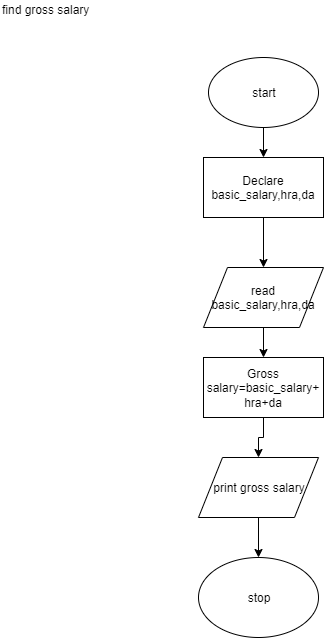

The diagram above was exported from draw.io. Its source (the exported page's mxGraphModel, read from the mxfile embedded in the PNG):
<mxGraphModel dx="1024" dy="1579" grid="1" gridSize="10" guides="1" tooltips="1" connect="1" arrows="1" fold="1" page="1" pageScale="1" pageWidth="827" pageHeight="1169" math="0" shadow="0">
  <root>
    <mxCell id="0" />
    <mxCell id="1" parent="0" />
    <mxCell id="7YqVsTFoTzprqhiVmi-J-4" value="" style="edgeStyle=orthogonalEdgeStyle;rounded=0;orthogonalLoop=1;jettySize=auto;html=1;" edge="1" parent="1" source="7YqVsTFoTzprqhiVmi-J-1" target="7YqVsTFoTzprqhiVmi-J-5">
      <mxGeometry relative="1" as="geometry">
        <mxPoint x="365" y="160" as="targetPoint" />
      </mxGeometry>
    </mxCell>
    <mxCell id="7YqVsTFoTzprqhiVmi-J-1" value="start" style="ellipse;whiteSpace=wrap;html=1;" vertex="1" parent="1">
      <mxGeometry x="310" y="40" width="110" height="70" as="geometry" />
    </mxCell>
    <mxCell id="7YqVsTFoTzprqhiVmi-J-7" value="" style="edgeStyle=orthogonalEdgeStyle;rounded=0;orthogonalLoop=1;jettySize=auto;html=1;" edge="1" parent="1" source="7YqVsTFoTzprqhiVmi-J-5" target="7YqVsTFoTzprqhiVmi-J-6">
      <mxGeometry relative="1" as="geometry" />
    </mxCell>
    <mxCell id="7YqVsTFoTzprqhiVmi-J-5" value="Declare basic_salary,hra,da" style="rounded=0;whiteSpace=wrap;html=1;" vertex="1" parent="1">
      <mxGeometry x="305" y="140" width="120" height="60" as="geometry" />
    </mxCell>
    <mxCell id="7YqVsTFoTzprqhiVmi-J-10" value="" style="edgeStyle=orthogonalEdgeStyle;rounded=0;orthogonalLoop=1;jettySize=auto;html=1;" edge="1" parent="1" source="7YqVsTFoTzprqhiVmi-J-6" target="7YqVsTFoTzprqhiVmi-J-9">
      <mxGeometry relative="1" as="geometry" />
    </mxCell>
    <mxCell id="7YqVsTFoTzprqhiVmi-J-6" value="read basic_salary,hra,da" style="shape=parallelogram;perimeter=parallelogramPerimeter;whiteSpace=wrap;html=1;" vertex="1" parent="1">
      <mxGeometry x="305" y="250" width="120" height="60" as="geometry" />
    </mxCell>
    <mxCell id="7YqVsTFoTzprqhiVmi-J-12" value="" style="edgeStyle=orthogonalEdgeStyle;rounded=0;orthogonalLoop=1;jettySize=auto;html=1;" edge="1" parent="1" source="7YqVsTFoTzprqhiVmi-J-9" target="7YqVsTFoTzprqhiVmi-J-11">
      <mxGeometry relative="1" as="geometry" />
    </mxCell>
    <mxCell id="7YqVsTFoTzprqhiVmi-J-9" value="Gross salary=basic_salary+&lt;br&gt;hra+da" style="rounded=0;whiteSpace=wrap;html=1;" vertex="1" parent="1">
      <mxGeometry x="305" y="340" width="120" height="60" as="geometry" />
    </mxCell>
    <mxCell id="7YqVsTFoTzprqhiVmi-J-14" value="" style="edgeStyle=orthogonalEdgeStyle;rounded=0;orthogonalLoop=1;jettySize=auto;html=1;" edge="1" parent="1" source="7YqVsTFoTzprqhiVmi-J-11" target="7YqVsTFoTzprqhiVmi-J-15">
      <mxGeometry relative="1" as="geometry">
        <mxPoint x="360" y="580" as="targetPoint" />
      </mxGeometry>
    </mxCell>
    <mxCell id="7YqVsTFoTzprqhiVmi-J-11" value="print gross salary" style="shape=parallelogram;perimeter=parallelogramPerimeter;whiteSpace=wrap;html=1;" vertex="1" parent="1">
      <mxGeometry x="300" y="440" width="120" height="60" as="geometry" />
    </mxCell>
    <mxCell id="7YqVsTFoTzprqhiVmi-J-15" value="stop" style="ellipse;whiteSpace=wrap;html=1;" vertex="1" parent="1">
      <mxGeometry x="300" y="540" width="120" height="80" as="geometry" />
    </mxCell>
    <mxCell id="7YqVsTFoTzprqhiVmi-J-16" value="find gross salary" style="text;html=1;resizable=0;points=[];autosize=1;align=left;verticalAlign=top;spacingTop=-4;" vertex="1" parent="1">
      <mxGeometry x="102" y="-17" width="100" height="20" as="geometry" />
    </mxCell>
  </root>
</mxGraphModel>